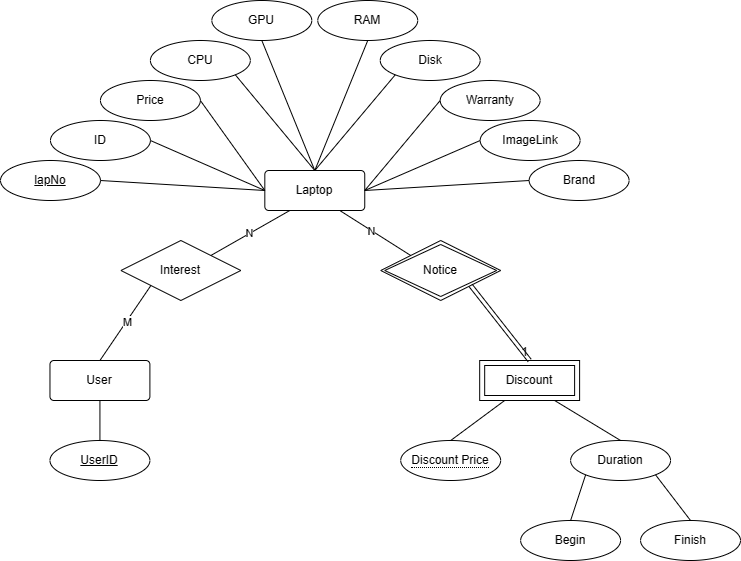

The diagram above was exported from draw.io. Its source (the exported page's mxGraphModel, read from the mxfile embedded in the PNG):
<mxGraphModel dx="872" dy="539" grid="1" gridSize="10" guides="1" tooltips="1" connect="1" arrows="1" fold="1" page="1" pageScale="1" pageWidth="1000" pageHeight="700" math="0" shadow="0">
  <root>
    <mxCell id="0" />
    <mxCell id="1" parent="0" />
    <mxCell id="sx4t_KMx5X_5KqEv51VJ-54" value="" style="group" vertex="1" connectable="0" parent="1">
      <mxGeometry x="130" y="70" width="740" height="560" as="geometry" />
    </mxCell>
    <mxCell id="sx4t_KMx5X_5KqEv51VJ-1" value="Laptop" style="rounded=1;arcSize=10;whiteSpace=wrap;html=1;align=center;" vertex="1" parent="sx4t_KMx5X_5KqEv51VJ-54">
      <mxGeometry x="264.3214044564483" y="170" width="99.932478055368" height="40" as="geometry" />
    </mxCell>
    <mxCell id="sx4t_KMx5X_5KqEv51VJ-2" value="User" style="rounded=1;arcSize=10;whiteSpace=wrap;html=1;align=center;" vertex="1" parent="sx4t_KMx5X_5KqEv51VJ-54">
      <mxGeometry x="49.46657663740716" y="360" width="99.932478055368" height="40" as="geometry" />
    </mxCell>
    <mxCell id="sx4t_KMx5X_5KqEv51VJ-3" value="Discount" style="shape=ext;margin=3;double=1;whiteSpace=wrap;html=1;align=center;" vertex="1" parent="sx4t_KMx5X_5KqEv51VJ-54">
      <mxGeometry x="479.1762322754895" y="360" width="99.932478055368" height="40" as="geometry" />
    </mxCell>
    <mxCell id="sx4t_KMx5X_5KqEv51VJ-4" value="Interest" style="shape=rhombus;perimeter=rhombusPerimeter;whiteSpace=wrap;html=1;align=center;" vertex="1" parent="sx4t_KMx5X_5KqEv51VJ-54">
      <mxGeometry x="120.41863605671843" y="240" width="119.91897366644159" height="60" as="geometry" />
    </mxCell>
    <mxCell id="sx4t_KMx5X_5KqEv51VJ-6" value="" style="endArrow=none;html=1;rounded=0;exitX=0.5;exitY=0;exitDx=0;exitDy=0;entryX=0;entryY=1;entryDx=0;entryDy=0;" edge="1" parent="sx4t_KMx5X_5KqEv51VJ-54" source="sx4t_KMx5X_5KqEv51VJ-2" target="sx4t_KMx5X_5KqEv51VJ-4">
      <mxGeometry relative="1" as="geometry">
        <mxPoint x="220.3511141120864" y="290" as="sourcePoint" />
        <mxPoint x="380.2430790006752" y="290" as="targetPoint" />
      </mxGeometry>
    </mxCell>
    <mxCell id="sx4t_KMx5X_5KqEv51VJ-8" value="M" style="edgeLabel;html=1;align=center;verticalAlign=middle;resizable=0;points=[];" vertex="1" connectable="0" parent="sx4t_KMx5X_5KqEv51VJ-6">
      <mxGeometry x="0.205" relative="1" as="geometry">
        <mxPoint x="-4" y="6" as="offset" />
      </mxGeometry>
    </mxCell>
    <mxCell id="sx4t_KMx5X_5KqEv51VJ-7" value="" style="endArrow=none;html=1;rounded=0;exitX=1;exitY=0;exitDx=0;exitDy=0;entryX=0.25;entryY=1;entryDx=0;entryDy=0;" edge="1" parent="sx4t_KMx5X_5KqEv51VJ-54" source="sx4t_KMx5X_5KqEv51VJ-4" target="sx4t_KMx5X_5KqEv51VJ-1">
      <mxGeometry relative="1" as="geometry">
        <mxPoint x="220.3511141120864" y="290" as="sourcePoint" />
        <mxPoint x="380.2430790006752" y="290" as="targetPoint" />
      </mxGeometry>
    </mxCell>
    <mxCell id="sx4t_KMx5X_5KqEv51VJ-9" value="N" style="edgeLabel;html=1;align=center;verticalAlign=middle;resizable=0;points=[];" vertex="1" connectable="0" parent="sx4t_KMx5X_5KqEv51VJ-7">
      <mxGeometry x="0.0423" y="-2" relative="1" as="geometry">
        <mxPoint x="-4" y="-1" as="offset" />
      </mxGeometry>
    </mxCell>
    <mxCell id="sx4t_KMx5X_5KqEv51VJ-10" value="Notice" style="shape=rhombus;double=1;perimeter=rhombusPerimeter;whiteSpace=wrap;html=1;align=center;" vertex="1" parent="sx4t_KMx5X_5KqEv51VJ-54">
      <mxGeometry x="380.2430790006752" y="240" width="119.91897366644159" height="60" as="geometry" />
    </mxCell>
    <mxCell id="sx4t_KMx5X_5KqEv51VJ-11" value="" style="endArrow=none;html=1;rounded=0;entryX=0.75;entryY=1;entryDx=0;entryDy=0;exitX=0;exitY=0;exitDx=0;exitDy=0;" edge="1" parent="sx4t_KMx5X_5KqEv51VJ-54" source="sx4t_KMx5X_5KqEv51VJ-10" target="sx4t_KMx5X_5KqEv51VJ-1">
      <mxGeometry relative="1" as="geometry">
        <mxPoint x="220.3511141120864" y="290" as="sourcePoint" />
        <mxPoint x="380.2430790006752" y="290" as="targetPoint" />
      </mxGeometry>
    </mxCell>
    <mxCell id="sx4t_KMx5X_5KqEv51VJ-17" value="N" style="edgeLabel;html=1;align=center;verticalAlign=middle;resizable=0;points=[];" vertex="1" connectable="0" parent="sx4t_KMx5X_5KqEv51VJ-11">
      <mxGeometry x="-0.0218" y="2" relative="1" as="geometry">
        <mxPoint x="-4" y="-4" as="offset" />
      </mxGeometry>
    </mxCell>
    <mxCell id="sx4t_KMx5X_5KqEv51VJ-13" value="" style="shape=link;html=1;rounded=0;entryX=0.5;entryY=0;entryDx=0;entryDy=0;exitX=1;exitY=1;exitDx=0;exitDy=0;" edge="1" parent="sx4t_KMx5X_5KqEv51VJ-54" source="sx4t_KMx5X_5KqEv51VJ-10" target="sx4t_KMx5X_5KqEv51VJ-3">
      <mxGeometry relative="1" as="geometry">
        <mxPoint x="220.3511141120864" y="290" as="sourcePoint" />
        <mxPoint x="380.2430790006752" y="290" as="targetPoint" />
      </mxGeometry>
    </mxCell>
    <mxCell id="sx4t_KMx5X_5KqEv51VJ-14" value="1" style="resizable=0;html=1;whiteSpace=wrap;align=right;verticalAlign=bottom;" connectable="0" vertex="1" parent="sx4t_KMx5X_5KqEv51VJ-13">
      <mxGeometry x="1" relative="1" as="geometry" />
    </mxCell>
    <mxCell id="sx4t_KMx5X_5KqEv51VJ-18" value="&lt;span style=&quot;border-bottom: 1px dotted&quot;&gt;Discount Price&lt;/span&gt;" style="ellipse;whiteSpace=wrap;html=1;align=center;" vertex="1" parent="sx4t_KMx5X_5KqEv51VJ-54">
      <mxGeometry x="400.2295746117488" y="440" width="99.932478055368" height="40" as="geometry" />
    </mxCell>
    <mxCell id="sx4t_KMx5X_5KqEv51VJ-19" value="Duration" style="ellipse;whiteSpace=wrap;html=1;align=center;" vertex="1" parent="sx4t_KMx5X_5KqEv51VJ-54">
      <mxGeometry x="570.1147873058744" y="440" width="99.932478055368" height="40" as="geometry" />
    </mxCell>
    <mxCell id="sx4t_KMx5X_5KqEv51VJ-20" value="Begin" style="ellipse;whiteSpace=wrap;html=1;align=center;" vertex="1" parent="sx4t_KMx5X_5KqEv51VJ-54">
      <mxGeometry x="520.1485482781903" y="520" width="99.932478055368" height="40" as="geometry" />
    </mxCell>
    <mxCell id="sx4t_KMx5X_5KqEv51VJ-21" value="Finish" style="ellipse;whiteSpace=wrap;html=1;align=center;" vertex="1" parent="sx4t_KMx5X_5KqEv51VJ-54">
      <mxGeometry x="640.067521944632" y="520" width="99.932478055368" height="40" as="geometry" />
    </mxCell>
    <mxCell id="sx4t_KMx5X_5KqEv51VJ-23" value="" style="endArrow=none;html=1;rounded=0;entryX=0.25;entryY=1;entryDx=0;entryDy=0;exitX=0.5;exitY=0;exitDx=0;exitDy=0;" edge="1" parent="sx4t_KMx5X_5KqEv51VJ-54" source="sx4t_KMx5X_5KqEv51VJ-18" target="sx4t_KMx5X_5KqEv51VJ-3">
      <mxGeometry relative="1" as="geometry">
        <mxPoint x="220.3511141120864" y="370" as="sourcePoint" />
        <mxPoint x="380.2430790006752" y="370" as="targetPoint" />
      </mxGeometry>
    </mxCell>
    <mxCell id="sx4t_KMx5X_5KqEv51VJ-24" value="" style="endArrow=none;html=1;rounded=0;entryX=0.75;entryY=1;entryDx=0;entryDy=0;exitX=0.5;exitY=0;exitDx=0;exitDy=0;" edge="1" parent="sx4t_KMx5X_5KqEv51VJ-54" source="sx4t_KMx5X_5KqEv51VJ-19" target="sx4t_KMx5X_5KqEv51VJ-3">
      <mxGeometry relative="1" as="geometry">
        <mxPoint x="220.3511141120864" y="370" as="sourcePoint" />
        <mxPoint x="380.2430790006752" y="370" as="targetPoint" />
      </mxGeometry>
    </mxCell>
    <mxCell id="sx4t_KMx5X_5KqEv51VJ-25" value="" style="endArrow=none;html=1;rounded=0;entryX=0;entryY=1;entryDx=0;entryDy=0;exitX=0.5;exitY=0;exitDx=0;exitDy=0;" edge="1" parent="sx4t_KMx5X_5KqEv51VJ-54" source="sx4t_KMx5X_5KqEv51VJ-20" target="sx4t_KMx5X_5KqEv51VJ-19">
      <mxGeometry relative="1" as="geometry">
        <mxPoint x="220.3511141120864" y="370" as="sourcePoint" />
        <mxPoint x="380.2430790006752" y="370" as="targetPoint" />
      </mxGeometry>
    </mxCell>
    <mxCell id="sx4t_KMx5X_5KqEv51VJ-26" value="" style="endArrow=none;html=1;rounded=0;entryX=1;entryY=1;entryDx=0;entryDy=0;exitX=0.5;exitY=0;exitDx=0;exitDy=0;" edge="1" parent="sx4t_KMx5X_5KqEv51VJ-54" source="sx4t_KMx5X_5KqEv51VJ-21" target="sx4t_KMx5X_5KqEv51VJ-19">
      <mxGeometry relative="1" as="geometry">
        <mxPoint x="220.3511141120864" y="370" as="sourcePoint" />
        <mxPoint x="380.2430790006752" y="370" as="targetPoint" />
      </mxGeometry>
    </mxCell>
    <mxCell id="sx4t_KMx5X_5KqEv51VJ-27" value="UserID" style="ellipse;whiteSpace=wrap;html=1;align=center;fontStyle=4;" vertex="1" parent="sx4t_KMx5X_5KqEv51VJ-54">
      <mxGeometry x="49.46657663740716" y="440" width="99.932478055368" height="40" as="geometry" />
    </mxCell>
    <mxCell id="sx4t_KMx5X_5KqEv51VJ-28" value="" style="endArrow=none;html=1;rounded=0;exitX=0.5;exitY=1;exitDx=0;exitDy=0;entryX=0.5;entryY=0;entryDx=0;entryDy=0;" edge="1" parent="sx4t_KMx5X_5KqEv51VJ-54" source="sx4t_KMx5X_5KqEv51VJ-2" target="sx4t_KMx5X_5KqEv51VJ-27">
      <mxGeometry relative="1" as="geometry">
        <mxPoint x="230.34436191762322" y="290" as="sourcePoint" />
        <mxPoint x="390.236326806212" y="290" as="targetPoint" />
      </mxGeometry>
    </mxCell>
    <mxCell id="sx4t_KMx5X_5KqEv51VJ-29" value="lapNo" style="ellipse;whiteSpace=wrap;html=1;align=center;fontStyle=4;" vertex="1" parent="sx4t_KMx5X_5KqEv51VJ-54">
      <mxGeometry y="160" width="99.932478055368" height="40" as="geometry" />
    </mxCell>
    <mxCell id="sx4t_KMx5X_5KqEv51VJ-30" value="ID" style="ellipse;whiteSpace=wrap;html=1;align=center;" vertex="1" parent="sx4t_KMx5X_5KqEv51VJ-54">
      <mxGeometry x="49.966239027684" y="120" width="99.932478055368" height="40" as="geometry" />
    </mxCell>
    <mxCell id="sx4t_KMx5X_5KqEv51VJ-31" value="Price" style="ellipse;whiteSpace=wrap;html=1;align=center;" vertex="1" parent="sx4t_KMx5X_5KqEv51VJ-54">
      <mxGeometry x="99.932478055368" y="80" width="99.932478055368" height="40" as="geometry" />
    </mxCell>
    <mxCell id="sx4t_KMx5X_5KqEv51VJ-33" value="CPU" style="ellipse;whiteSpace=wrap;html=1;align=center;" vertex="1" parent="sx4t_KMx5X_5KqEv51VJ-54">
      <mxGeometry x="149.898717083052" y="40" width="99.932478055368" height="40" as="geometry" />
    </mxCell>
    <mxCell id="sx4t_KMx5X_5KqEv51VJ-34" value="GPU" style="ellipse;whiteSpace=wrap;html=1;align=center;" vertex="1" parent="sx4t_KMx5X_5KqEv51VJ-54">
      <mxGeometry x="211.3571910871033" width="99.932478055368" height="40" as="geometry" />
    </mxCell>
    <mxCell id="sx4t_KMx5X_5KqEv51VJ-35" value="RAM" style="ellipse;whiteSpace=wrap;html=1;align=center;" vertex="1" parent="sx4t_KMx5X_5KqEv51VJ-54">
      <mxGeometry x="317.2856178257934" width="99.932478055368" height="40" as="geometry" />
    </mxCell>
    <mxCell id="sx4t_KMx5X_5KqEv51VJ-36" value="Disk" style="ellipse;whiteSpace=wrap;html=1;align=center;" vertex="1" parent="sx4t_KMx5X_5KqEv51VJ-54">
      <mxGeometry x="379.74341661039836" y="40" width="99.932478055368" height="40" as="geometry" />
    </mxCell>
    <mxCell id="sx4t_KMx5X_5KqEv51VJ-37" value="Warranty" style="ellipse;whiteSpace=wrap;html=1;align=center;" vertex="1" parent="sx4t_KMx5X_5KqEv51VJ-54">
      <mxGeometry x="439.70290344361916" y="80" width="99.932478055368" height="40" as="geometry" />
    </mxCell>
    <mxCell id="sx4t_KMx5X_5KqEv51VJ-38" value="ImageLink" style="ellipse;whiteSpace=wrap;html=1;align=center;" vertex="1" parent="sx4t_KMx5X_5KqEv51VJ-54">
      <mxGeometry x="479.67589466576635" y="120" width="99.932478055368" height="40" as="geometry" />
    </mxCell>
    <mxCell id="sx4t_KMx5X_5KqEv51VJ-39" value="Brand" style="ellipse;whiteSpace=wrap;html=1;align=center;" vertex="1" parent="sx4t_KMx5X_5KqEv51VJ-54">
      <mxGeometry x="528.6428089128966" y="160" width="99.932478055368" height="40" as="geometry" />
    </mxCell>
    <mxCell id="sx4t_KMx5X_5KqEv51VJ-42" value="" style="endArrow=none;html=1;rounded=0;exitX=1;exitY=0.5;exitDx=0;exitDy=0;entryX=0;entryY=0.5;entryDx=0;entryDy=0;" edge="1" parent="sx4t_KMx5X_5KqEv51VJ-54" source="sx4t_KMx5X_5KqEv51VJ-29" target="sx4t_KMx5X_5KqEv51VJ-1">
      <mxGeometry relative="1" as="geometry">
        <mxPoint x="170.3848750844024" y="220" as="sourcePoint" />
        <mxPoint x="330.2768399729912" y="220" as="targetPoint" />
      </mxGeometry>
    </mxCell>
    <mxCell id="sx4t_KMx5X_5KqEv51VJ-43" value="" style="endArrow=none;html=1;rounded=0;exitX=1;exitY=0.5;exitDx=0;exitDy=0;entryX=0;entryY=0.5;entryDx=0;entryDy=0;" edge="1" parent="sx4t_KMx5X_5KqEv51VJ-54" source="sx4t_KMx5X_5KqEv51VJ-30" target="sx4t_KMx5X_5KqEv51VJ-1">
      <mxGeometry relative="1" as="geometry">
        <mxPoint x="170.3848750844024" y="220" as="sourcePoint" />
        <mxPoint x="250.3308575286968" y="150" as="targetPoint" />
      </mxGeometry>
    </mxCell>
    <mxCell id="sx4t_KMx5X_5KqEv51VJ-46" value="" style="endArrow=none;html=1;rounded=0;exitX=1;exitY=0.5;exitDx=0;exitDy=0;entryX=0;entryY=0.5;entryDx=0;entryDy=0;" edge="1" parent="sx4t_KMx5X_5KqEv51VJ-54" source="sx4t_KMx5X_5KqEv51VJ-31" target="sx4t_KMx5X_5KqEv51VJ-1">
      <mxGeometry relative="1" as="geometry">
        <mxPoint x="170.3848750844024" y="220" as="sourcePoint" />
        <mxPoint x="330.2768399729912" y="220" as="targetPoint" />
      </mxGeometry>
    </mxCell>
    <mxCell id="sx4t_KMx5X_5KqEv51VJ-47" value="" style="endArrow=none;html=1;rounded=0;exitX=1;exitY=1;exitDx=0;exitDy=0;entryX=0.5;entryY=0;entryDx=0;entryDy=0;" edge="1" parent="sx4t_KMx5X_5KqEv51VJ-54" source="sx4t_KMx5X_5KqEv51VJ-33" target="sx4t_KMx5X_5KqEv51VJ-1">
      <mxGeometry relative="1" as="geometry">
        <mxPoint x="170.3848750844024" y="220" as="sourcePoint" />
        <mxPoint x="330.2768399729912" y="220" as="targetPoint" />
      </mxGeometry>
    </mxCell>
    <mxCell id="sx4t_KMx5X_5KqEv51VJ-48" value="" style="endArrow=none;html=1;rounded=0;exitX=0.5;exitY=1;exitDx=0;exitDy=0;entryX=0.5;entryY=0;entryDx=0;entryDy=0;" edge="1" parent="sx4t_KMx5X_5KqEv51VJ-54" source="sx4t_KMx5X_5KqEv51VJ-34" target="sx4t_KMx5X_5KqEv51VJ-1">
      <mxGeometry relative="1" as="geometry">
        <mxPoint x="170.3848750844024" y="220" as="sourcePoint" />
        <mxPoint x="320.2835921674544" y="140" as="targetPoint" />
      </mxGeometry>
    </mxCell>
    <mxCell id="sx4t_KMx5X_5KqEv51VJ-49" value="" style="endArrow=none;html=1;rounded=0;exitX=0.5;exitY=1;exitDx=0;exitDy=0;entryX=0.5;entryY=0;entryDx=0;entryDy=0;" edge="1" parent="sx4t_KMx5X_5KqEv51VJ-54" source="sx4t_KMx5X_5KqEv51VJ-35" target="sx4t_KMx5X_5KqEv51VJ-1">
      <mxGeometry relative="1" as="geometry">
        <mxPoint x="170.3848750844024" y="220" as="sourcePoint" />
        <mxPoint x="330.2768399729912" y="220" as="targetPoint" />
      </mxGeometry>
    </mxCell>
    <mxCell id="sx4t_KMx5X_5KqEv51VJ-50" value="" style="endArrow=none;html=1;rounded=0;exitX=0;exitY=1;exitDx=0;exitDy=0;entryX=0.5;entryY=0;entryDx=0;entryDy=0;" edge="1" parent="sx4t_KMx5X_5KqEv51VJ-54" source="sx4t_KMx5X_5KqEv51VJ-36" target="sx4t_KMx5X_5KqEv51VJ-1">
      <mxGeometry relative="1" as="geometry">
        <mxPoint x="170.3848750844024" y="220" as="sourcePoint" />
        <mxPoint x="330.2768399729912" y="220" as="targetPoint" />
      </mxGeometry>
    </mxCell>
    <mxCell id="sx4t_KMx5X_5KqEv51VJ-51" value="" style="endArrow=none;html=1;rounded=0;entryX=0;entryY=0.5;entryDx=0;entryDy=0;exitX=1;exitY=0.5;exitDx=0;exitDy=0;" edge="1" parent="sx4t_KMx5X_5KqEv51VJ-54" source="sx4t_KMx5X_5KqEv51VJ-1" target="sx4t_KMx5X_5KqEv51VJ-37">
      <mxGeometry relative="1" as="geometry">
        <mxPoint x="170.3848750844024" y="220" as="sourcePoint" />
        <mxPoint x="330.2768399729912" y="220" as="targetPoint" />
      </mxGeometry>
    </mxCell>
    <mxCell id="sx4t_KMx5X_5KqEv51VJ-52" value="" style="endArrow=none;html=1;rounded=0;entryX=0;entryY=0.5;entryDx=0;entryDy=0;exitX=1;exitY=0.5;exitDx=0;exitDy=0;" edge="1" parent="sx4t_KMx5X_5KqEv51VJ-54" source="sx4t_KMx5X_5KqEv51VJ-1" target="sx4t_KMx5X_5KqEv51VJ-38">
      <mxGeometry relative="1" as="geometry">
        <mxPoint x="170.3848750844024" y="220" as="sourcePoint" />
        <mxPoint x="330.2768399729912" y="220" as="targetPoint" />
      </mxGeometry>
    </mxCell>
    <mxCell id="sx4t_KMx5X_5KqEv51VJ-53" value="" style="endArrow=none;html=1;rounded=0;exitX=0;exitY=0.5;exitDx=0;exitDy=0;entryX=1;entryY=0.5;entryDx=0;entryDy=0;" edge="1" parent="sx4t_KMx5X_5KqEv51VJ-54" source="sx4t_KMx5X_5KqEv51VJ-39" target="sx4t_KMx5X_5KqEv51VJ-1">
      <mxGeometry relative="1" as="geometry">
        <mxPoint x="170.3848750844024" y="220" as="sourcePoint" />
        <mxPoint x="330.2768399729912" y="220" as="targetPoint" />
      </mxGeometry>
    </mxCell>
  </root>
</mxGraphModel>